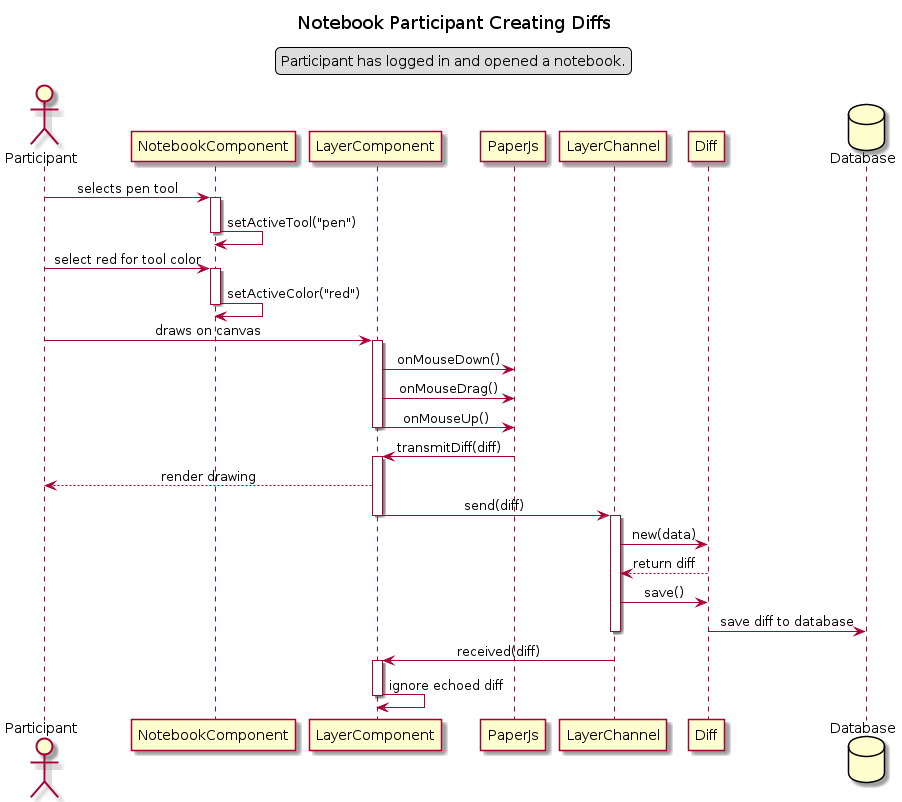

The diagram above was rendered by PlantUML. Its source (embedded in the PNG):
@startuml Notebook Participant Creating Diffs
title Notebook Participant Creating Diffs
skinparam sequenceMessageAlign center
legend top
Participant has logged in and opened a notebook.
endlegend

actor Participant as partic
participant NotebookComponent as nc
participant LayerComponent as lc
participant PaperJs as pjs
participant LayerChannel as lch
participant Diff as d
database Database as db

partic -> nc : selects pen tool
activate nc
nc -> nc : setActiveTool("pen")
deactivate nc
partic -> nc : select red for tool color
activate nc
nc -> nc : setActiveColor("red")
deactivate nc
partic -> lc : draws on canvas
activate lc
lc -> pjs : onMouseDown()
lc -> pjs : onMouseDrag()
lc -> pjs : onMouseUp()
deactivate lc
pjs -> lc : transmitDiff(diff)
activate lc
lc --> partic : render drawing
lc -> lch : send(diff)
deactivate lc
activate lch
lch -> d : new(data)
d --> lch : return diff
lch -> d : save()
d -> db : save diff to database
deactivate lch
lch -> lc : received(diff)
activate lc
lc -> lc : ignore echoed diff
deactivate lc

@enduml